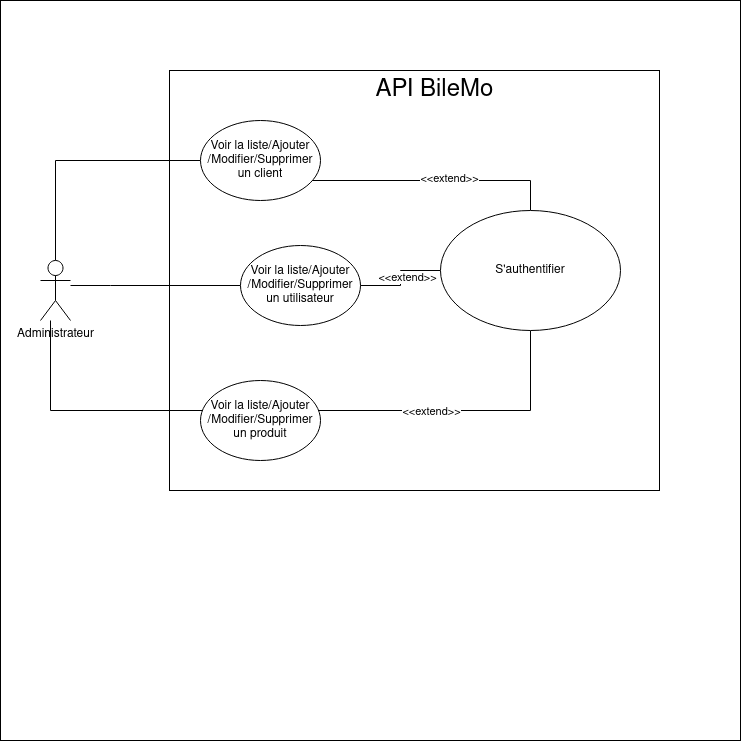

The diagram above was exported from draw.io. Its source (the exported page's mxGraphModel, read from the mxfile embedded in the PNG):
<mxGraphModel dx="1350" dy="1851" grid="1" gridSize="10" guides="1" tooltips="1" connect="1" arrows="1" fold="1" page="1" pageScale="1" pageWidth="827" pageHeight="1169" math="0" shadow="0">
  <root>
    <mxCell id="0" />
    <mxCell id="1" parent="0" />
    <mxCell id="zQRvevWrfMTkHwnYvrV8-1" value="" style="whiteSpace=wrap;html=1;aspect=fixed;" vertex="1" parent="1">
      <mxGeometry x="60" y="-30" width="740" height="740" as="geometry" />
    </mxCell>
    <mxCell id="0dc5vnG2Vv6jQZmYkxw--2" value="" style="rounded=0;whiteSpace=wrap;html=1;" parent="1" vertex="1">
      <mxGeometry x="229" y="40" width="490" height="420" as="geometry" />
    </mxCell>
    <mxCell id="0dc5vnG2Vv6jQZmYkxw--7" style="edgeStyle=orthogonalEdgeStyle;rounded=0;orthogonalLoop=1;jettySize=auto;html=1;endArrow=none;endFill=0;" parent="1" source="0dc5vnG2Vv6jQZmYkxw--1" target="0dc5vnG2Vv6jQZmYkxw--4" edge="1">
      <mxGeometry relative="1" as="geometry">
        <Array as="points">
          <mxPoint x="170" y="255" />
          <mxPoint x="170" y="255" />
        </Array>
      </mxGeometry>
    </mxCell>
    <mxCell id="0dc5vnG2Vv6jQZmYkxw--8" style="edgeStyle=orthogonalEdgeStyle;rounded=0;orthogonalLoop=1;jettySize=auto;html=1;entryX=0;entryY=0.5;entryDx=0;entryDy=0;endArrow=none;endFill=0;" parent="1" source="0dc5vnG2Vv6jQZmYkxw--1" target="0dc5vnG2Vv6jQZmYkxw--3" edge="1">
      <mxGeometry relative="1" as="geometry">
        <Array as="points">
          <mxPoint x="115" y="130" />
        </Array>
      </mxGeometry>
    </mxCell>
    <mxCell id="0dc5vnG2Vv6jQZmYkxw--9" style="edgeStyle=orthogonalEdgeStyle;rounded=0;orthogonalLoop=1;jettySize=auto;html=1;endArrow=none;endFill=0;" parent="1" source="0dc5vnG2Vv6jQZmYkxw--1" target="0dc5vnG2Vv6jQZmYkxw--5" edge="1">
      <mxGeometry relative="1" as="geometry">
        <Array as="points">
          <mxPoint x="110" y="380" />
        </Array>
      </mxGeometry>
    </mxCell>
    <mxCell id="0dc5vnG2Vv6jQZmYkxw--1" value="Administrateur" style="shape=umlActor;verticalLabelPosition=bottom;verticalAlign=top;html=1;outlineConnect=0;" parent="1" vertex="1">
      <mxGeometry x="100" y="230" width="30" height="60" as="geometry" />
    </mxCell>
    <mxCell id="0dc5vnG2Vv6jQZmYkxw--3" value="Voir la liste/Ajouter/Modifier/Supprimer un client" style="ellipse;whiteSpace=wrap;html=1;" parent="1" vertex="1">
      <mxGeometry x="260" y="90" width="120" height="80" as="geometry" />
    </mxCell>
    <mxCell id="0dc5vnG2Vv6jQZmYkxw--4" value="Voir la liste/Ajouter/Modifier/Supprimer un utilisateur" style="ellipse;whiteSpace=wrap;html=1;" parent="1" vertex="1">
      <mxGeometry x="300" y="215" width="120" height="80" as="geometry" />
    </mxCell>
    <mxCell id="0dc5vnG2Vv6jQZmYkxw--5" value="Voir la liste/Ajouter/Modifier/Supprimer un produit" style="ellipse;whiteSpace=wrap;html=1;" parent="1" vertex="1">
      <mxGeometry x="260" y="350" width="120" height="80" as="geometry" />
    </mxCell>
    <mxCell id="0dc5vnG2Vv6jQZmYkxw--10" style="edgeStyle=orthogonalEdgeStyle;rounded=0;orthogonalLoop=1;jettySize=auto;html=1;endArrow=none;endFill=0;" parent="1" source="0dc5vnG2Vv6jQZmYkxw--6" target="0dc5vnG2Vv6jQZmYkxw--3" edge="1">
      <mxGeometry relative="1" as="geometry">
        <Array as="points">
          <mxPoint x="590" y="150" />
        </Array>
      </mxGeometry>
    </mxCell>
    <mxCell id="0dc5vnG2Vv6jQZmYkxw--11" style="edgeStyle=orthogonalEdgeStyle;rounded=0;orthogonalLoop=1;jettySize=auto;html=1;endArrow=none;endFill=0;" parent="1" source="0dc5vnG2Vv6jQZmYkxw--6" target="0dc5vnG2Vv6jQZmYkxw--5" edge="1">
      <mxGeometry relative="1" as="geometry">
        <Array as="points">
          <mxPoint x="590" y="380" />
        </Array>
      </mxGeometry>
    </mxCell>
    <mxCell id="0dc5vnG2Vv6jQZmYkxw--12" style="edgeStyle=orthogonalEdgeStyle;rounded=0;orthogonalLoop=1;jettySize=auto;html=1;endArrow=none;endFill=0;" parent="1" source="0dc5vnG2Vv6jQZmYkxw--6" target="0dc5vnG2Vv6jQZmYkxw--4" edge="1">
      <mxGeometry relative="1" as="geometry" />
    </mxCell>
    <mxCell id="0dc5vnG2Vv6jQZmYkxw--6" value="S'authentifier" style="ellipse;whiteSpace=wrap;html=1;" parent="1" vertex="1">
      <mxGeometry x="500" y="180" width="180" height="120" as="geometry" />
    </mxCell>
    <mxCell id="0dc5vnG2Vv6jQZmYkxw--13" value="&amp;lt;&amp;lt;extend&amp;gt;&amp;gt;" style="edgeLabel;html=1;align=center;verticalAlign=middle;resizable=0;points=[];" parent="1" vertex="1" connectable="0">
      <mxGeometry x="474" y="157" as="geometry">
        <mxPoint x="34" y="-10" as="offset" />
      </mxGeometry>
    </mxCell>
    <mxCell id="0dc5vnG2Vv6jQZmYkxw--14" value="&amp;lt;&amp;lt;extend&amp;gt;&amp;gt;" style="edgeLabel;html=1;align=center;verticalAlign=middle;resizable=0;points=[];" parent="1" vertex="1" connectable="0">
      <mxGeometry x="484" y="167" as="geometry">
        <mxPoint x="-18" y="79" as="offset" />
      </mxGeometry>
    </mxCell>
    <mxCell id="0dc5vnG2Vv6jQZmYkxw--15" value="&amp;lt;&amp;lt;extend&amp;gt;&amp;gt;" style="edgeLabel;html=1;align=center;verticalAlign=middle;resizable=0;points=[];" parent="1" vertex="1" connectable="0">
      <mxGeometry x="494" y="177" as="geometry">
        <mxPoint x="-4" y="203" as="offset" />
      </mxGeometry>
    </mxCell>
    <mxCell id="zQRvevWrfMTkHwnYvrV8-2" value="&lt;font style=&quot;font-size: 24px&quot;&gt;API BileMo&lt;/font&gt;" style="text;html=1;strokeColor=none;fillColor=none;align=center;verticalAlign=middle;whiteSpace=wrap;rounded=0;" vertex="1" parent="1">
      <mxGeometry x="349.5" y="50" width="289" height="20" as="geometry" />
    </mxCell>
  </root>
</mxGraphModel>